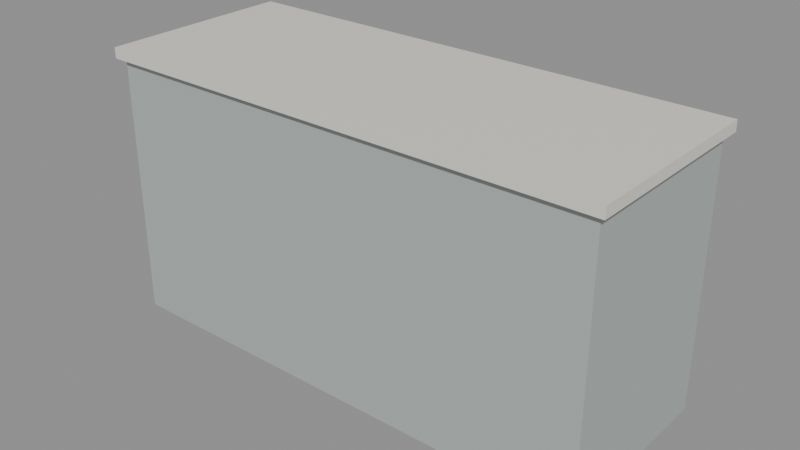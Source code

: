 # Source: food_counter.blend  (saved by Blender 5.2.44; exported with 4.5.12 LTS)
import bpy
from mathutils import Matrix  # noqa: F401  (used for matrix-valued properties, if any)

bpy.ops.wm.read_factory_settings(use_empty=True)
scene = bpy.context.scene
scene.name = 'Scene'

# ---- materials (node trees are filled in below, after node groups)
mat_tile = bpy.data.materials.new('tile')
mat_laminate = bpy.data.materials.new('laminate')

# ---- material node trees
mat_tile.use_nodes = True; mat_tile.node_tree.nodes.clear()
_N = mat_tile.node_tree.nodes; _L = mat_tile.node_tree.links
n0 = _N.new('ShaderNodeBsdfPrincipled'); n0.name = 'Principled BSDF'; n0.location = (-200, 100)
n0.inputs[0].default_value = (0.43, 0.48, 0.47, 1.0)
n0.inputs[2].default_value = 0.35
n0.inputs[10].default_value = 0.005
n1 = _N.new('ShaderNodeOutputMaterial'); n1.name = 'Material Output'; n1.location = (200, 100)
_L.new(n0.outputs[0], n1.inputs[0])
n1.is_active_output = True
mat_laminate.use_nodes = True; mat_laminate.node_tree.nodes.clear()
_N = mat_laminate.node_tree.nodes; _L = mat_laminate.node_tree.links
n0 = _N.new('ShaderNodeBsdfPrincipled'); n0.name = 'Principled BSDF'; n0.location = (-200, 100)
n0.inputs[0].default_value = (0.79, 0.75, 0.68, 1.0)
n0.inputs[10].default_value = 0.005
n1 = _N.new('ShaderNodeOutputMaterial'); n1.name = 'Material Output'; n1.location = (200, 100)
_L.new(n0.outputs[0], n1.inputs[0])
n1.is_active_output = True

# ---- meshes
me_box = bpy.data.meshes.new('box')
me_box.from_pydata([(-0.95, -0.35, -0.5), (-0.95, -0.35, 0.5), (-0.95, 0.35, -0.5), (-0.95, 0.35, 0.5), (0.95, -0.35, -0.5), (0.95, -0.35, 0.5), (0.95, 0.35, -0.5), (0.95, 0.35, 0.5)], [], [(0, 1, 3, 2), (2, 3, 7, 6), (6, 7, 5, 4), (4, 5, 1, 0), (2, 6, 4, 0), (7, 3, 1, 5)])
me_box.materials.append(mat_tile)
me_box.update()
me_box_001 = bpy.data.meshes.new('box.001')
me_box_001.from_pydata([(-0.975, -0.375, -0.02), (-0.975, -0.375, 0.02), (-0.975, 0.375, -0.02), (-0.975, 0.375, 0.02), (0.975, -0.375, -0.02), (0.975, -0.375, 0.02), (0.975, 0.375, -0.02), (0.975, 0.375, 0.02)], [], [(0, 1, 3, 2), (2, 3, 7, 6), (6, 7, 5, 4), (4, 5, 1, 0), (2, 6, 4, 0), (7, 3, 1, 5)])
me_box_001.materials.append(mat_laminate)
me_box_001.update()

# ---- objects
ob_food_counter = bpy.data.objects.new('food_counter', None)
ob_box = bpy.data.objects.new('box', me_box)
ob_box_001 = bpy.data.objects.new('box.001', me_box_001)

# ---- transforms, parenting, visibility, modifiers, constraints
ob_food_counter.location = (0.0, 0.0, 0.0)
ob_food_counter.empty_display_size = 0.1
ob_box.parent = ob_food_counter
ob_box.location = (0.0, 0.4, 0.5)
ob_box_001.parent = ob_food_counter
ob_box_001.location = (0.0, 0.4, 1.02)

# ---- collection membership
scene.collection.objects.link(ob_food_counter)
scene.collection.objects.link(ob_box)
scene.collection.objects.link(ob_box_001)

# ---- scene / render settings (as saved in the file)
scene.frame_start = 1; scene.frame_end = 250; scene.frame_set(1)
scene.render.engine = 'BLENDER_EEVEE_NEXT'
scene.render.bake_bias = 0.0
scene.render.bake_samples = 0
scene.render.compositor_device = 'GPU'
scene.eevee.use_volume_custom_range = False
scene.eevee.fast_gi_thickness_near = 0.1
scene.eevee.fast_gi_thickness_far = 0.0
scene.eevee.ray_tracing_options.screen_trace_thickness = 0.1
bpy.context.view_layer.update()

# ---- added for rendering (the .blend has no active camera and no usable light): camera, sun + grey world if the file has none
cam_auto = bpy.data.cameras.new('AutoCamera')
cam_auto.lens = 50.0
cam_auto.sensor_width = 36.0
cam_auto.clip_end = 1000.0
ob_auto_camera = bpy.data.objects.new('AutoCamera', cam_auto)
scene.collection.objects.link(ob_auto_camera)
ob_auto_camera.location = (2.15928, -2.19114, 2.24743)
ob_auto_camera.rotation_euler = (1.09748, -7.21219e-08, 0.694738)
scene.camera = ob_auto_camera
light_auto_sun = bpy.data.lights.new('AutoSun', 'SUN')
light_auto_sun.energy = 3.0
light_auto_sun.angle = 0.0523599
ob_auto_sun = bpy.data.objects.new('AutoSun', light_auto_sun)
scene.collection.objects.link(ob_auto_sun)
ob_auto_sun.rotation_euler = (0.872665, 0.174533, 0.523599)
if scene.world is None:
    world_auto = bpy.data.worlds.new('AutoWorld')
    world_auto.color = (0.3, 0.3, 0.3)
    scene.world = world_auto
bpy.context.view_layer.update()
